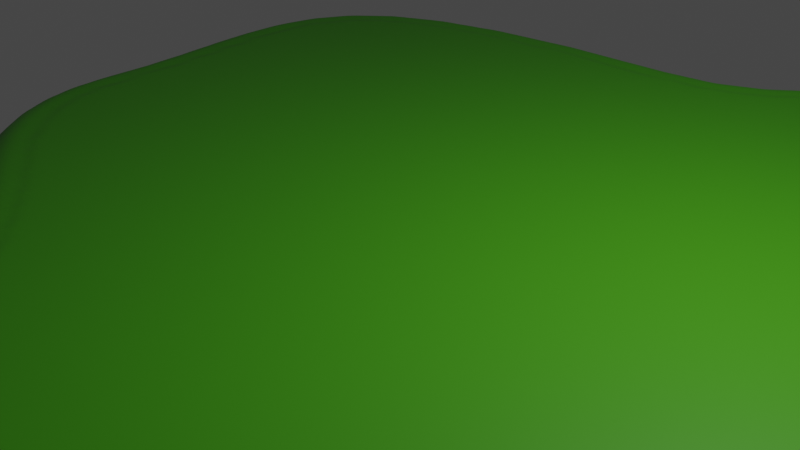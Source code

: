# Source: IslandGenerator.blend  (saved by Blender 3.6.13; exported with 4.5.12 LTS)
import bpy
from mathutils import Matrix  # noqa: F401  (used for matrix-valued properties, if any)

bpy.ops.wm.read_factory_settings(use_empty=True)
scene = bpy.context.scene
scene.name = 'Scene'

# ---- collections
col_collection = bpy.data.collections.new('Collection'); scene.collection.children.link(col_collection)
col_ignoreme = bpy.data.collections.new('IgnoreMe'); scene.collection.children.link(col_ignoreme)

# ---- materials (node trees are filled in below, after node groups)
mat_grass = bpy.data.materials.new('Grass')
mat_grass.use_transparent_shadow = False
mat_rocks = bpy.data.materials.new('Rocks')
mat_rocks.use_transparent_shadow = False

# ---- node groups
ng_spiderweb_divde = bpy.data.node_groups.new('Spiderweb-Divde', 'GeometryNodeTree')
_s = ng_spiderweb_divde.interface.new_socket(name='Geometry', in_out='OUTPUT', socket_type='NodeSocketGeometry')
_s = ng_spiderweb_divde.interface.new_socket(name='Profile Curve', in_out='INPUT', socket_type='NodeSocketGeometry')
_s = ng_spiderweb_divde.interface.new_socket(name='Count', in_out='INPUT', socket_type='NodeSocketInt')
_s.default_value = 9
_s.min_value = 1
_s.max_value = 100000
ng_spiderweb_divde.is_modifier = True
_N = ng_spiderweb_divde.nodes; _L = ng_spiderweb_divde.links
n0 = _N.new('GeometryNodeCurvePrimitiveLine'); n0.name = 'Curve Line.001'; n0.location = (-317, 148)
n1 = _N.new('GeometryNodeSetCurveRadius'); n1.name = 'Set Curve Radius.001'; n1.location = (148, 215)
n2 = _N.new('GeometryNodeCurveToMesh'); n2.name = 'Curve to Mesh.001'; n2.location = (368, 219)
n3 = _N.new('GeometryNodeResampleCurve'); n3.name = 'Resample Curve.001'; n3.location = (-72, 197)
n3.keep_last_segment = False
n4 = _N.new('GeometryNodeSplineParameter'); n4.name = 'Spline Parameter.001'; n4.location = (-74, 17)
n5 = _N.new('GeometryNodeSetPosition'); n5.name = 'Set Position.004'; n5.location = (614, 231)
n6 = _N.new('ShaderNodeVectorMath'); n6.name = 'Vector Math.005'; n6.location = (341, 65)
n6.operation = 'MULTIPLY'
n6.inputs[1].default_value = (1.0, 1.0, 0.0)
n7 = _N.new('GeometryNodeInputPosition'); n7.name = 'Position.008'; n7.location = (135, -9)
n8 = _N.new('NodeReroute'); n8.name = 'Reroute'; n8.location = (273, 275)
n8.width = 16
n8.socket_idname = 'NodeSocketGeometry'
n9 = _N.new('NodeGroupOutput'); n9.name = 'Group Output'; n9.location = (876, 234)
n10 = _N.new('NodeGroupInput'); n10.name = 'Group Input'; n10.location = (-350, 306)
n11 = _N.new('GeometryNodeInputNamedAttribute'); n11.name = 'Named Attribute'; n11.location = (343, 219)
n11.inputs[0].default_value = 'radius'
n12 = _N.new('GeometryNodeSwitch'); n12.name = 'Switch'; n12.location = (343, 219)
n12.input_type = 'FLOAT'
n12.inputs[1].default_value = 1.0
_L.new(n8.outputs[0], n2.inputs[1])
_L.new(n5.outputs[0], n9.inputs[0])
_L.new(n1.outputs[0], n2.inputs[0])
_L.new(n0.outputs[0], n3.inputs[0])
_L.new(n3.outputs[0], n1.inputs[0])
_L.new(n4.outputs[0], n1.inputs[2])
_L.new(n2.outputs[0], n5.inputs[0])
_L.new(n6.outputs[0], n5.inputs[2])
_L.new(n7.outputs[0], n6.inputs[0])
_L.new(n10.outputs[1], n3.inputs[2])
_L.new(n10.outputs[0], n8.inputs[0])
_L.new(n11.outputs[1], n12.inputs[0])
_L.new(n11.outputs[0], n12.inputs[2])
_L.new(n12.outputs[0], n2.inputs[2])
n9.is_active_output = True
ng_make_island = bpy.data.node_groups.new('Make Island', 'GeometryNodeTree')
_s = ng_make_island.interface.new_socket(name='Geometry', in_out='OUTPUT', socket_type='NodeSocketGeometry')
_s = ng_make_island.interface.new_socket(name='Geometry', in_out='INPUT', socket_type='NodeSocketGeometry')
_s = ng_make_island.interface.new_socket(name='NoiseScale', in_out='INPUT', socket_type='NodeSocketFloat')
_s.default_value = 1.1
_s.min_value = -1000.0
_s.max_value = 1000.0
_s = ng_make_island.interface.new_socket(name='NoiseDepth', in_out='INPUT', socket_type='NodeSocketFloat')
_s.subtype = 'DISTANCE'
_s.default_value = 1.0
_s.min_value = 0.0
_s.max_value = 1e+04
_s = ng_make_island.interface.new_socket(name='Depth', in_out='INPUT', socket_type='NodeSocketFloat')
_s.subtype = 'DISTANCE'
_s = ng_make_island.interface.new_socket(name='Seed', in_out='INPUT', socket_type='NodeSocketFloat')
_s.min_value = -1e+04
_s.max_value = 1e+04
ng_make_island.is_modifier = True
# nodes of 'Make Island' reference scene objects; filled in after objects exist

# ---- material node trees
mat_grass.use_nodes = True; mat_grass.node_tree.nodes.clear()
_N = mat_grass.node_tree.nodes; _L = mat_grass.node_tree.links
n0 = _N.new('ShaderNodeBsdfPrincipled'); n0.name = 'Principled BSDF'; n0.location = (10, 300)
n0.distribution = 'GGX'
n0.subsurface_method = 'RANDOM_WALK_SKIN'
n0.inputs[0].default_value = (0.05537, 0.3236, 0.003717, 1.0)
n0.inputs[3].default_value = 1.45
n0.inputs[27].default_value = (0.0, 0.0, 0.0, 1.0)
n0.inputs[28].default_value = 1.0
n1 = _N.new('ShaderNodeOutputMaterial'); n1.name = 'Material Output'; n1.location = (300, 300)
_L.new(n0.outputs[0], n1.inputs[0])
n1.is_active_output = True
mat_rocks.use_nodes = True; mat_rocks.node_tree.nodes.clear()
_N = mat_rocks.node_tree.nodes; _L = mat_rocks.node_tree.links
n0 = _N.new('ShaderNodeBsdfPrincipled'); n0.name = 'Principled BSDF'; n0.location = (10, 300)
n0.distribution = 'GGX'
n0.subsurface_method = 'RANDOM_WALK_SKIN'
n0.inputs[0].default_value = (0.1374, 0.06221, 0.03808, 1.0)
n0.inputs[3].default_value = 1.45
n0.inputs[27].default_value = (0.0, 0.0, 0.0, 1.0)
n0.inputs[28].default_value = 1.0
n1 = _N.new('ShaderNodeOutputMaterial'); n1.name = 'Material Output'; n1.location = (300, 300)
_L.new(n0.outputs[0], n1.inputs[0])
n1.is_active_output = True

# ---- world
world_world = bpy.data.worlds.new('World'); scene.world = world_world
world_world.use_nodes = True; world_world.node_tree.nodes.clear()
_N = world_world.node_tree.nodes; _L = world_world.node_tree.links
n0 = _N.new('ShaderNodeOutputWorld'); n0.name = 'World Output'; n0.location = (300, 300)
n1 = _N.new('ShaderNodeBackground'); n1.name = 'Background'; n1.location = (10, 300)
n1.inputs[0].default_value = (0.05088, 0.05088, 0.05088, 1.0)
_L.new(n1.outputs[0], n0.inputs[0])
n0.is_active_output = True
world_world.color = (0.05088, 0.05088, 0.05088)
world_world.use_sun_shadow = False
world_world.sun_shadow_jitter_overblur = 0.0

# ---- cameras
cam_camera = bpy.data.cameras.new('Camera')
cam_camera.clip_end = 100.0
cam_camera.ortho_scale = 7.314

# ---- lights
light_light = bpy.data.lights.new('Light', 'POINT')
light_light.transmission_factor = 0.0
light_light.energy = 1000.0
light_light.shadow_soft_size = 0.1
light_light.shadow_maximum_resolution = 0.006
light_light.use_absolute_resolution = True

# ---- curves / text
cu_beziercircle = bpy.data.curves.new('BezierCircle', 'CURVE')
cu_beziercircle.dimensions = '3D'
_sp = cu_beziercircle.splines.new('BEZIER'); _sp.bezier_points.add(4)
_sp.bezier_points.foreach_set('co', [-5.684, 0.2558, 0.0, -0.7935, 5.574, 0.0, 5.386, 10.77, 0.0, 8.068, -12.53, 0.0, -2.084, -3.344, 0.0])
_sp.bezier_points.foreach_set('handle_left', [-5.643, -1.731, 0.0, -8.018, 5.574, 0.0, 2.456, 11.94, 0.0, 16.21, -8.339, 0.0, 1.788, -7.028, 0.0])
_sp.bezier_points.foreach_set('handle_right', [-5.743, 3.076, 0.0, 2.819, 5.574, 0.0, 13.89, 7.391, 0.0, 3.316, -14.97, 0.0, -3.525, -1.974, 0.0])
for _p, _l, _r in zip(_sp.bezier_points, ['AUTO', 'ALIGNED', 'AUTO', 'AUTO', 'AUTO'], ['AUTO', 'ALIGNED', 'AUTO', 'AUTO', 'AUTO']): _p.handle_left_type = _l; _p.handle_right_type = _r
_sp.order_u = 0
_sp.order_v = 0
_sp.use_cyclic_u = True
_sp = cu_beziercircle.splines.new('BEZIER'); _sp.bezier_points.add(0)
_sp.bezier_points.foreach_set('co', [-0.7935, 5.574, 0.0])
_sp.bezier_points.foreach_set('handle_left', [-2.781, 5.574, 0.0])
_sp.bezier_points.foreach_set('handle_right', [0.2003, 5.574, 0.0])
for _p, _l, _r in zip(_sp.bezier_points, ['ALIGNED'], ['ALIGNED']): _p.handle_left_type = _l; _p.handle_right_type = _r
_sp.order_u = 0
_sp.order_v = 0
cu_beziercircle.materials.append(mat_grass)
cu_beziercircle.materials.append(mat_rocks)
cu_beziercircle.use_path = True
cu_beziercircle.fill_mode = 'FULL'
cu_beziercircle_001 = bpy.data.curves.new('BezierCircle.001', 'CURVE')
cu_beziercircle_001.dimensions = '3D'
_sp = cu_beziercircle_001.splines.new('BEZIER'); _sp.bezier_points.add(3)
_sp.bezier_points.foreach_set('co', [-6.083e-09, 6.083e-09, -0.08058, -0.1331, 0.9558, -0.08058, -0.5934, 1.794, -0.3235, -1.0, 1.0, -0.08058])
_sp.bezier_points.foreach_set('handle_left', [-0.4943, -0.246, -0.08058, 0.3804, 0.8695, -0.08058, -0.3909, 1.794, -0.3235, -1.06, 1.351, -0.1395])
_sp.bezier_points.foreach_set('handle_right', [0.3373, 0.1679, -0.08058, -0.6467, 1.042, -0.08058, -0.7958, 1.794, -0.3235, -0.9083, 0.463, 0.009513])
for _p, _l, _r in zip(_sp.bezier_points, ['AUTO', 'ALIGNED', 'ALIGNED', 'AUTO'], ['AUTO', 'ALIGNED', 'ALIGNED', 'AUTO']): _p.handle_left_type = _l; _p.handle_right_type = _r
_sp.order_u = 0
_sp.order_v = 0
_sp.use_cyclic_u = True
cu_beziercircle_001.use_path = True
cu_beziercircle_001.fill_mode = 'FULL'

# ---- objects
ob_light = bpy.data.objects.new('Light', light_light)
ob_camera = bpy.data.objects.new('Camera', cam_camera)
ob_beziercircle = bpy.data.objects.new('BezierCircle', cu_beziercircle)
ob_beziercircle_001 = bpy.data.objects.new('BezierCircle.001', cu_beziercircle_001)
_N = ng_make_island.nodes; _L = ng_make_island.links
n0 = _N.new('GeometryNodeFlipFaces'); n0.name = 'Flip Faces'; n0.location = (321, -79)
n1 = _N.new('GeometryNodeSetPosition'); n1.name = 'Set Position'; n1.location = (1006, -133)
n2 = _N.new('ShaderNodeCombineXYZ'); n2.name = 'Combine XYZ'; n2.location = (615, -220)
n3 = _N.new('GeometryNodeJoinGeometry'); n3.name = 'Join Geometry'; n3.location = (1446, 25)
n4 = _N.new('ShaderNodeMath'); n4.name = 'Math.002'; n4.location = (-186, -407)
n4.operation = 'MULTIPLY'
n5 = _N.new('GeometryNodeFillCurve'); n5.name = 'Fill Curve.001'; n5.location = (-1690, -633)
n6 = _N.new('GeometryNodeProximity'); n6.name = 'Geometry Proximity'; n6.location = (-1376, -569)
n6.target_element = 'POINTS'
n7 = _N.new('GeometryNodeAttributeStatistic'); n7.name = 'Attribute Statistic'; n7.location = (-1129, -644)
n8 = _N.new('ShaderNodeMath'); n8.name = 'Math.001'; n8.location = (175, -215)
n8.operation = 'MULTIPLY'
n9 = _N.new('GeometryNodeGroup'); n9.name = 'Group'; n9.location = (-4, -40)
n9.node_tree = ng_spiderweb_divde
n9.inputs[1].default_value = 100
n10 = _N.new('GeometryNodeResampleCurve'); n10.name = 'Resample Curve'; n10.location = (-954, 144)
n10.keep_last_segment = False
n10.inputs[2].default_value = 144
n11 = _N.new('NodeGroupOutput'); n11.name = 'Group Output'; n11.location = (2073, 16)
n12 = _N.new('GeometryNodeFillCurve'); n12.name = 'Fill Curve'; n12.location = (326, 102)
n13 = _N.new('GeometryNodeSetMaterial'); n13.name = 'Set Material'; n13.location = (552, 100)
n13.inputs[2].default_value = mat_grass
n14 = _N.new('GeometryNodeSetMaterial'); n14.name = 'Set Material.001'; n14.location = (1241, -90)
n14.inputs[2].default_value = mat_rocks
n15 = _N.new('ShaderNodeMath'); n15.name = 'Math.003'; n15.location = (398, -273)
n15.operation = 'SUBTRACT'
n16 = _N.new('ShaderNodeMapRange'); n16.name = 'Map Range'; n16.location = (-774, -604)
n17 = _N.new('ShaderNodeMath'); n17.name = 'Math'; n17.location = (5, -347)
n17.operation = 'MULTIPLY'
n17.inputs[1].default_value = -1.0
n18 = _N.new('ShaderNodeMath'); n18.name = 'Math.004'; n18.location = (103, -581)
n18.operation = 'MULTIPLY'
n19 = _N.new('ShaderNodeTexNoise'); n19.name = 'Noise Texture'; n19.location = (-473, -335)
n19.inputs[3].default_value = 0.0
n19.inputs[4].default_value = 0.0
n20 = _N.new('ShaderNodeCombineXYZ'); n20.name = 'Combine XYZ.001'; n20.location = (-759, -253)
n21 = _N.new('ShaderNodeSeparateXYZ'); n21.name = 'Separate XYZ'; n21.location = (-986, -290)
n22 = _N.new('ShaderNodeFloatCurve'); n22.name = 'Float Curve.001'; n22.location = (-432, -1348)
_c = n22.mapping.curves[0]
while len(_c.points) > 2: _c.points.remove(_c.points[-1])
_c.points[0].location = (0.0, 0.0); _c.points[0].handle_type = 'AUTO'
_c.points[1].location = (0.23636, 0.2); _c.points[1].handle_type = 'AUTO'
_p = _c.points.new(0.62545, 0.37); _p.handle_type = 'AUTO'
_p = _c.points.new(0.84, 0.88); _p.handle_type = 'AUTO'
_p = _c.points.new(1.0, 0.97); _p.handle_type = 'AUTO'
n22.mapping.update()
n23 = _N.new('ShaderNodeFloatCurve'); n23.name = 'Float Curve'; n23.location = (-436, -1011)
_c = n23.mapping.curves[0]
while len(_c.points) > 2: _c.points.remove(_c.points[-1])
_c.points[0].location = (0.0, 0.0); _c.points[0].handle_type = 'AUTO'
_c.points[1].location = (0.28364, 0.69); _c.points[1].handle_type = 'AUTO'
_p = _c.points.new(1.0, 0.97); _p.handle_type = 'AUTO'
n23.mapping.update()
n24 = _N.new('GeometryNodeInputPosition'); n24.name = 'Position'; n24.location = (-1209, -373)
n25 = _N.new('NodeGroupInput'); n25.name = 'Group Input'; n25.location = (-1536, 51)
n26 = _N.new('GeometryNodeObjectInfo'); n26.name = 'Object Info'; n26.location = (-1577, 264)
n26.inputs[0].default_value = ob_beziercircle_001
n27 = _N.new('GeometryNodeCurveToMesh'); n27.name = 'Curve to Mesh'; n27.location = (-1237, 535)
n28 = _N.new('GeometryNodeSetPosition'); n28.name = 'Set Position.001'; n28.location = (-632, 576)
n29 = _N.new('GeometryNodeInputPosition'); n29.name = 'Position.001'; n29.location = (-1195, 335)
n30 = _N.new('ShaderNodeSeparateXYZ'); n30.name = 'Separate XYZ.001'; n30.location = (-1018, 320)
n31 = _N.new('GeometryNodeAttributeStatistic'); n31.name = 'Attribute Statistic.001'; n31.location = (-815, 545)
n32 = _N.new('ShaderNodeCombineXYZ'); n32.name = 'Combine XYZ.002'; n32.location = (-451, 374)
n33 = _N.new('ShaderNodeMath'); n33.name = 'Math.005'; n33.location = (-623, 356)
n33.operation = 'MULTIPLY'
n33.inputs[1].default_value = -1.0
n34 = _N.new('GeometryNodeMergeByDistance'); n34.name = 'Merge by Distance'; n34.location = (1781, 80)
n35 = _N.new('GeometryNodeJoinGeometry'); n35.name = 'Join Geometry.001'; n35.location = (1708, 330)
n36 = _N.new('GeometryNodeInputNamedAttribute'); n36.name = 'Named Attribute'; n36.location = (-1262, 535)
n36.inputs[0].default_value = 'radius'
n37 = _N.new('GeometryNodeSwitch'); n37.name = 'Switch'; n37.location = (-1262, 535)
n37.input_type = 'FLOAT'
n37.inputs[1].default_value = 1.0
_L.new(n9.outputs[0], n0.inputs[0])
_L.new(n3.outputs[0], n34.inputs[0])
_L.new(n0.outputs[0], n1.inputs[0])
_L.new(n2.outputs[0], n1.inputs[3])
_L.new(n14.outputs[0], n3.inputs[0])
_L.new(n10.outputs[0], n12.inputs[0])
_L.new(n25.outputs[1], n19.inputs[2])
_L.new(n17.outputs[0], n8.inputs[0])
_L.new(n25.outputs[2], n8.inputs[1])
_L.new(n19.outputs[0], n4.inputs[0])
_L.new(n4.outputs[0], n17.inputs[0])
_L.new(n16.outputs[0], n23.inputs[1])
_L.new(n6.outputs[1], n16.inputs[0])
_L.new(n6.outputs[1], n7.inputs[2])
_L.new(n5.outputs[0], n6.inputs[0])
_L.new(n23.outputs[0], n4.inputs[1])
_L.new(n0.outputs[0], n7.inputs[0])
_L.new(n7.outputs[4], n16.inputs[2])
_L.new(n7.outputs[3], n16.inputs[1])
_L.new(n25.outputs[0], n10.inputs[0])
_L.new(n10.outputs[0], n9.inputs[0])
_L.new(n10.outputs[0], n5.inputs[0])
_L.new(n12.outputs[0], n13.inputs[0])
_L.new(n13.outputs[0], n3.inputs[0])
_L.new(n1.outputs[0], n14.inputs[0])
_L.new(n15.outputs[0], n2.inputs[2])
_L.new(n8.outputs[0], n15.inputs[0])
_L.new(n18.outputs[0], n15.inputs[1])
_L.new(n16.outputs[0], n22.inputs[1])
_L.new(n22.outputs[0], n18.inputs[0])
_L.new(n25.outputs[3], n18.inputs[1])
_L.new(n20.outputs[0], n19.inputs[0])
_L.new(n21.outputs[0], n20.inputs[0])
_L.new(n21.outputs[1], n20.inputs[1])
_L.new(n25.outputs[4], n20.inputs[2])
_L.new(n24.outputs[0], n21.inputs[0])
_L.new(n25.outputs[0], n27.inputs[0])
_L.new(n26.outputs[4], n27.inputs[1])
_L.new(n29.outputs[0], n30.inputs[0])
_L.new(n30.outputs[2], n31.inputs[2])
_L.new(n31.outputs[4], n33.inputs[0])
_L.new(n32.outputs[0], n28.inputs[3])
_L.new(n33.outputs[0], n32.inputs[2])
_L.new(n27.outputs[0], n28.inputs[0])
_L.new(n27.outputs[0], n31.inputs[0])
_L.new(n28.outputs[0], n35.inputs[0])
_L.new(n34.outputs[0], n35.inputs[0])
_L.new(n35.outputs[0], n11.inputs[0])
_L.new(n36.outputs[1], n37.inputs[0])
_L.new(n36.outputs[0], n37.inputs[2])
_L.new(n37.outputs[0], n27.inputs[2])
n11.is_active_output = True

# ---- transforms, parenting, visibility, modifiers, constraints
ob_light.location = (4.076, 1.005, 5.904)
ob_light.rotation_euler = (0.6503, 0.05522, 1.866)
ob_light.lock_rotations_4d = False
ob_light.empty_display_type = 'ARROWS'
ob_light.color = (0.0, 0.0, 0.0, 0.0)
ob_light.lineart.crease_threshold = 0.0
ob_camera.location = (7.359, -6.926, 4.958)
ob_camera.rotation_euler = (1.109, 0.0, 0.8149)
ob_camera.lock_rotations_4d = False
ob_camera.empty_display_type = 'ARROWS'
ob_camera.color = (0.0, 0.0, 0.0, 0.0)
ob_camera.display_type = 'WIRE'
ob_camera.lineart.crease_threshold = 0.0
ob_beziercircle.location = (0.0, 0.0, 0.0)
_m = ob_beziercircle.modifiers.new('GeometryNodes', 'NODES')
_m.node_group = ng_make_island
_gi = [s.identifier for s in ng_make_island.interface.items_tree if s.item_type == 'SOCKET' and s.in_out == 'INPUT']
_m[_gi[1]] = 0.34  # NoiseScale
_m[_gi[2]] = 3.21  # NoiseDepth
_m[_gi[3]] = 4.09  # Depth
_m[_gi[4]] = 95.45  # Seed
_m = ob_beziercircle.modifiers.new('Remesh', 'REMESH')
_m.octree_depth = 7
_m.use_smooth_shade = True
ob_beziercircle_001.location = (0.0, 0.0, 0.0)
ob_beziercircle_001.rotation_euler = (-0.0, 1.571, 0.0)

# ---- collection membership
col_collection.objects.link(ob_light)
col_collection.objects.link(ob_camera)
col_collection.objects.link(ob_beziercircle)
col_ignoreme.objects.link(ob_beziercircle_001)

# ---- scene / render settings (as saved in the file)
scene.camera = ob_camera
scene.frame_start = 1; scene.frame_end = 250; scene.frame_set(1)
scene.render.engine = 'BLENDER_EEVEE_NEXT'
scene.cycles.sampling_pattern = 'TABULATED_SOBOL'
scene.view_settings.view_transform = 'Filmic'
bpy.context.view_layer.update()
